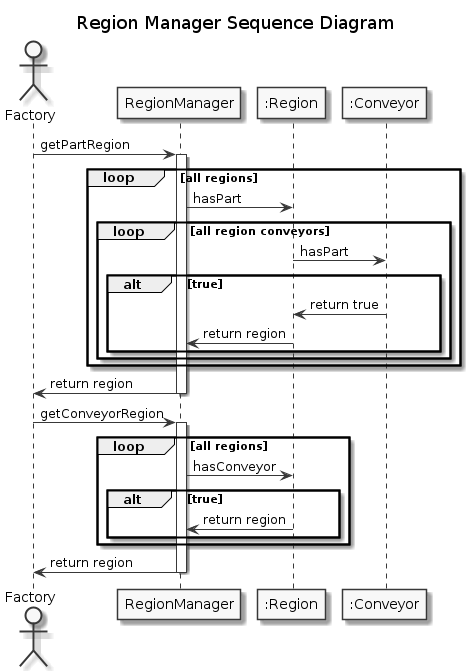

The diagram above was rendered by PlantUML. Its source (embedded in the PNG):
@startuml
skinparam linetype ortho
skinparam Monochrome true
skinparam classAttributeIconSize 0

title Region Manager Sequence Diagram

actor Factory as Factory

Factory -> RegionManager: getPartRegion
activate RegionManager

loop all regions
    RegionManager -> ":Region": hasPart
   
    loop all region conveyors
        ":Region" -> ":Conveyor": hasPart

        alt true
            ":Conveyor" -> ":Region": return true
            ":Region" -> "RegionManager": return region
        end
    end
end

RegionManager -> Factory: return region
deactivate RegionManager

Factory -> RegionManager: getConveyorRegion
activate RegionManager

loop all regions
    RegionManager -> ":Region": hasConveyor
   
    alt true
        ":Region" -> "RegionManager": return region
    end
end

RegionManager -> Factory: return region
deactivate RegionManager
@enduml